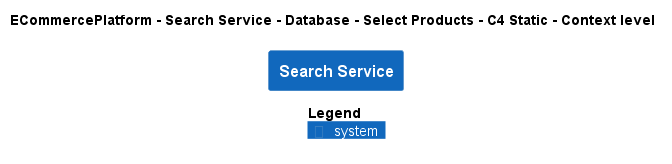

The diagram above was rendered by PlantUML. Its source (embedded in the PNG):
@startuml
!pragma layout smetana
!include ..\..\..\..\..\..\..\.c4s\C4_Context.puml

AddElementTag("c4interflow:lifecycle:new", $bgColor=green, $fontColor=#ffffff, $borderColor=green, $shadowing="False")
AddElementTag("c4interflow:lifecycle:changed", $bgColor=orange, $fontColor=#ffffff, $borderColor=orange, $shadowing="False")
AddElementTag("c4interflow:lifecycle:removed", $bgColor=red, $fontColor=#ffffff, $borderColor=red, $shadowing="False")

AddRelTag("c4interflow:lifecycle:new", $textColor=green, $lineColor=green)
AddRelTag("c4interflow:lifecycle:changed", $textColor=orange, $lineColor=orange)
AddRelTag("c4interflow:lifecycle:removed", $textColor=red, $lineColor=red)

SHOW_PERSON_PORTRAIT()
LAYOUT_TOP_DOWN()

skinparam linetype polyline

title ECommercePlatform - Search Service - Database - Select Products - C4 Static - Context level

System(ECommercePlatform.SoftwareSystems.SearchService, "Search Service", "")



SHOW_LEGEND()
@enduml